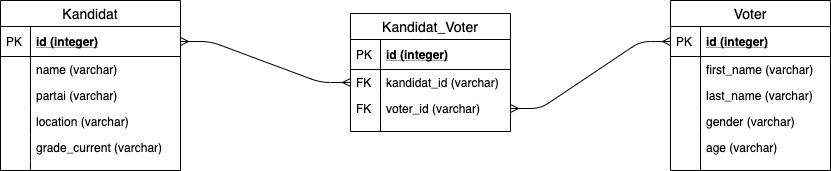

The diagram above was exported from draw.io. Its source (the exported page's mxGraphModel, read from the mxfile embedded in the PNG):
<mxGraphModel dx="1613" dy="442" grid="1" gridSize="10" guides="1" tooltips="1" connect="1" arrows="1" fold="1" page="1" pageScale="1" pageWidth="827" pageHeight="1169" math="0" shadow="0">
  <root>
    <mxCell id="0" />
    <mxCell id="1" parent="0" />
    <mxCell id="OymNvvc7pYTZsBmJPvPL-28" value="Kandidat_Voter" style="swimlane;fontStyle=0;childLayout=stackLayout;horizontal=1;startSize=26;horizontalStack=0;resizeParent=1;resizeParentMax=0;resizeLast=0;collapsible=1;marginBottom=0;align=center;fontSize=14;" vertex="1" parent="1">
      <mxGeometry x="310" y="163" width="160" height="118" as="geometry" />
    </mxCell>
    <mxCell id="OymNvvc7pYTZsBmJPvPL-29" value="id (integer)" style="shape=partialRectangle;top=0;left=0;right=0;bottom=1;align=left;verticalAlign=middle;fillColor=none;spacingLeft=34;spacingRight=4;overflow=hidden;rotatable=0;points=[[0,0.5],[1,0.5]];portConstraint=eastwest;dropTarget=0;fontStyle=5;fontSize=12;" vertex="1" parent="OymNvvc7pYTZsBmJPvPL-28">
      <mxGeometry y="26" width="160" height="30" as="geometry" />
    </mxCell>
    <mxCell id="OymNvvc7pYTZsBmJPvPL-30" value="PK" style="shape=partialRectangle;top=0;left=0;bottom=0;fillColor=none;align=left;verticalAlign=middle;spacingLeft=4;spacingRight=4;overflow=hidden;rotatable=0;points=[];portConstraint=eastwest;part=1;fontSize=12;" vertex="1" connectable="0" parent="OymNvvc7pYTZsBmJPvPL-29">
      <mxGeometry width="30" height="30" as="geometry" />
    </mxCell>
    <mxCell id="OymNvvc7pYTZsBmJPvPL-31" value="kandidat_id (varchar)" style="shape=partialRectangle;top=0;left=0;right=0;bottom=0;align=left;verticalAlign=top;fillColor=none;spacingLeft=34;spacingRight=4;overflow=hidden;rotatable=0;points=[[0,0.5],[1,0.5]];portConstraint=eastwest;dropTarget=0;fontSize=12;" vertex="1" parent="OymNvvc7pYTZsBmJPvPL-28">
      <mxGeometry y="56" width="160" height="26" as="geometry" />
    </mxCell>
    <mxCell id="OymNvvc7pYTZsBmJPvPL-32" value="FK" style="shape=partialRectangle;top=0;left=0;bottom=0;fillColor=none;align=left;verticalAlign=top;spacingLeft=4;spacingRight=4;overflow=hidden;rotatable=0;points=[];portConstraint=eastwest;part=1;fontSize=12;" vertex="1" connectable="0" parent="OymNvvc7pYTZsBmJPvPL-31">
      <mxGeometry width="30" height="26" as="geometry" />
    </mxCell>
    <mxCell id="OymNvvc7pYTZsBmJPvPL-33" value="voter_id (varchar)" style="shape=partialRectangle;top=0;left=0;right=0;bottom=0;align=left;verticalAlign=top;fillColor=none;spacingLeft=34;spacingRight=4;overflow=hidden;rotatable=0;points=[[0,0.5],[1,0.5]];portConstraint=eastwest;dropTarget=0;fontSize=12;" vertex="1" parent="OymNvvc7pYTZsBmJPvPL-28">
      <mxGeometry y="82" width="160" height="26" as="geometry" />
    </mxCell>
    <mxCell id="OymNvvc7pYTZsBmJPvPL-34" value="FK" style="shape=partialRectangle;top=0;left=0;bottom=0;fillColor=none;align=left;verticalAlign=top;spacingLeft=4;spacingRight=4;overflow=hidden;rotatable=0;points=[];portConstraint=eastwest;part=1;fontSize=12;" vertex="1" connectable="0" parent="OymNvvc7pYTZsBmJPvPL-33">
      <mxGeometry width="30" height="26" as="geometry" />
    </mxCell>
    <mxCell id="OymNvvc7pYTZsBmJPvPL-37" value="" style="shape=partialRectangle;top=0;left=0;right=0;bottom=0;align=left;verticalAlign=top;fillColor=none;spacingLeft=34;spacingRight=4;overflow=hidden;rotatable=0;points=[[0,0.5],[1,0.5]];portConstraint=eastwest;dropTarget=0;fontSize=12;" vertex="1" parent="OymNvvc7pYTZsBmJPvPL-28">
      <mxGeometry y="108" width="160" height="10" as="geometry" />
    </mxCell>
    <mxCell id="OymNvvc7pYTZsBmJPvPL-38" value="" style="shape=partialRectangle;top=0;left=0;bottom=0;fillColor=none;align=left;verticalAlign=top;spacingLeft=4;spacingRight=4;overflow=hidden;rotatable=0;points=[];portConstraint=eastwest;part=1;fontSize=12;" vertex="1" connectable="0" parent="OymNvvc7pYTZsBmJPvPL-37">
      <mxGeometry width="30" height="10" as="geometry" />
    </mxCell>
    <mxCell id="OymNvvc7pYTZsBmJPvPL-14" value="Voter" style="swimlane;fontStyle=0;childLayout=stackLayout;horizontal=1;startSize=26;horizontalStack=0;resizeParent=1;resizeParentMax=0;resizeLast=0;collapsible=1;marginBottom=0;align=center;fontSize=14;" vertex="1" parent="1">
      <mxGeometry x="630" y="150" width="160" height="170" as="geometry" />
    </mxCell>
    <mxCell id="OymNvvc7pYTZsBmJPvPL-15" value="id (integer)" style="shape=partialRectangle;top=0;left=0;right=0;bottom=1;align=left;verticalAlign=middle;fillColor=none;spacingLeft=34;spacingRight=4;overflow=hidden;rotatable=0;points=[[0,0.5],[1,0.5]];portConstraint=eastwest;dropTarget=0;fontStyle=5;fontSize=12;" vertex="1" parent="OymNvvc7pYTZsBmJPvPL-14">
      <mxGeometry y="26" width="160" height="30" as="geometry" />
    </mxCell>
    <mxCell id="OymNvvc7pYTZsBmJPvPL-16" value="PK" style="shape=partialRectangle;top=0;left=0;bottom=0;fillColor=none;align=left;verticalAlign=middle;spacingLeft=4;spacingRight=4;overflow=hidden;rotatable=0;points=[];portConstraint=eastwest;part=1;fontSize=12;" vertex="1" connectable="0" parent="OymNvvc7pYTZsBmJPvPL-15">
      <mxGeometry width="30" height="30" as="geometry" />
    </mxCell>
    <mxCell id="OymNvvc7pYTZsBmJPvPL-17" value="first_name (varchar)" style="shape=partialRectangle;top=0;left=0;right=0;bottom=0;align=left;verticalAlign=top;fillColor=none;spacingLeft=34;spacingRight=4;overflow=hidden;rotatable=0;points=[[0,0.5],[1,0.5]];portConstraint=eastwest;dropTarget=0;fontSize=12;" vertex="1" parent="OymNvvc7pYTZsBmJPvPL-14">
      <mxGeometry y="56" width="160" height="26" as="geometry" />
    </mxCell>
    <mxCell id="OymNvvc7pYTZsBmJPvPL-18" value="" style="shape=partialRectangle;top=0;left=0;bottom=0;fillColor=none;align=left;verticalAlign=top;spacingLeft=4;spacingRight=4;overflow=hidden;rotatable=0;points=[];portConstraint=eastwest;part=1;fontSize=12;" vertex="1" connectable="0" parent="OymNvvc7pYTZsBmJPvPL-17">
      <mxGeometry width="30" height="26" as="geometry" />
    </mxCell>
    <mxCell id="OymNvvc7pYTZsBmJPvPL-19" value="last_name (varchar)" style="shape=partialRectangle;top=0;left=0;right=0;bottom=0;align=left;verticalAlign=top;fillColor=none;spacingLeft=34;spacingRight=4;overflow=hidden;rotatable=0;points=[[0,0.5],[1,0.5]];portConstraint=eastwest;dropTarget=0;fontSize=12;" vertex="1" parent="OymNvvc7pYTZsBmJPvPL-14">
      <mxGeometry y="82" width="160" height="26" as="geometry" />
    </mxCell>
    <mxCell id="OymNvvc7pYTZsBmJPvPL-20" value="" style="shape=partialRectangle;top=0;left=0;bottom=0;fillColor=none;align=left;verticalAlign=top;spacingLeft=4;spacingRight=4;overflow=hidden;rotatable=0;points=[];portConstraint=eastwest;part=1;fontSize=12;" vertex="1" connectable="0" parent="OymNvvc7pYTZsBmJPvPL-19">
      <mxGeometry width="30" height="26" as="geometry" />
    </mxCell>
    <mxCell id="OymNvvc7pYTZsBmJPvPL-21" value="gender (varchar)" style="shape=partialRectangle;top=0;left=0;right=0;bottom=0;align=left;verticalAlign=top;fillColor=none;spacingLeft=34;spacingRight=4;overflow=hidden;rotatable=0;points=[[0,0.5],[1,0.5]];portConstraint=eastwest;dropTarget=0;fontSize=12;" vertex="1" parent="OymNvvc7pYTZsBmJPvPL-14">
      <mxGeometry y="108" width="160" height="26" as="geometry" />
    </mxCell>
    <mxCell id="OymNvvc7pYTZsBmJPvPL-22" value="" style="shape=partialRectangle;top=0;left=0;bottom=0;fillColor=none;align=left;verticalAlign=top;spacingLeft=4;spacingRight=4;overflow=hidden;rotatable=0;points=[];portConstraint=eastwest;part=1;fontSize=12;" vertex="1" connectable="0" parent="OymNvvc7pYTZsBmJPvPL-21">
      <mxGeometry width="30" height="26" as="geometry" />
    </mxCell>
    <mxCell id="OymNvvc7pYTZsBmJPvPL-26" value="age (varchar)" style="shape=partialRectangle;top=0;left=0;right=0;bottom=0;align=left;verticalAlign=top;fillColor=none;spacingLeft=34;spacingRight=4;overflow=hidden;rotatable=0;points=[[0,0.5],[1,0.5]];portConstraint=eastwest;dropTarget=0;fontSize=12;" vertex="1" parent="OymNvvc7pYTZsBmJPvPL-14">
      <mxGeometry y="134" width="160" height="26" as="geometry" />
    </mxCell>
    <mxCell id="OymNvvc7pYTZsBmJPvPL-27" value="" style="shape=partialRectangle;top=0;left=0;bottom=0;fillColor=none;align=left;verticalAlign=top;spacingLeft=4;spacingRight=4;overflow=hidden;rotatable=0;points=[];portConstraint=eastwest;part=1;fontSize=12;" vertex="1" connectable="0" parent="OymNvvc7pYTZsBmJPvPL-26">
      <mxGeometry width="30" height="26" as="geometry" />
    </mxCell>
    <mxCell id="OymNvvc7pYTZsBmJPvPL-23" value="" style="shape=partialRectangle;top=0;left=0;right=0;bottom=0;align=left;verticalAlign=top;fillColor=none;spacingLeft=34;spacingRight=4;overflow=hidden;rotatable=0;points=[[0,0.5],[1,0.5]];portConstraint=eastwest;dropTarget=0;fontSize=12;" vertex="1" parent="OymNvvc7pYTZsBmJPvPL-14">
      <mxGeometry y="160" width="160" height="10" as="geometry" />
    </mxCell>
    <mxCell id="OymNvvc7pYTZsBmJPvPL-24" value="" style="shape=partialRectangle;top=0;left=0;bottom=0;fillColor=none;align=left;verticalAlign=top;spacingLeft=4;spacingRight=4;overflow=hidden;rotatable=0;points=[];portConstraint=eastwest;part=1;fontSize=12;" vertex="1" connectable="0" parent="OymNvvc7pYTZsBmJPvPL-23">
      <mxGeometry width="30" height="10" as="geometry" />
    </mxCell>
    <mxCell id="OymNvvc7pYTZsBmJPvPL-1" value="Kandidat" style="swimlane;fontStyle=0;childLayout=stackLayout;horizontal=1;startSize=26;horizontalStack=0;resizeParent=1;resizeParentMax=0;resizeLast=0;collapsible=1;marginBottom=0;align=center;fontSize=14;" vertex="1" parent="1">
      <mxGeometry x="-40" y="150" width="180" height="170" as="geometry" />
    </mxCell>
    <mxCell id="OymNvvc7pYTZsBmJPvPL-2" value="id (integer)" style="shape=partialRectangle;top=0;left=0;right=0;bottom=1;align=left;verticalAlign=middle;fillColor=none;spacingLeft=34;spacingRight=4;overflow=hidden;rotatable=0;points=[[0,0.5],[1,0.5]];portConstraint=eastwest;dropTarget=0;fontStyle=5;fontSize=12;" vertex="1" parent="OymNvvc7pYTZsBmJPvPL-1">
      <mxGeometry y="26" width="180" height="30" as="geometry" />
    </mxCell>
    <mxCell id="OymNvvc7pYTZsBmJPvPL-3" value="PK" style="shape=partialRectangle;top=0;left=0;bottom=0;fillColor=none;align=left;verticalAlign=middle;spacingLeft=4;spacingRight=4;overflow=hidden;rotatable=0;points=[];portConstraint=eastwest;part=1;fontSize=12;" vertex="1" connectable="0" parent="OymNvvc7pYTZsBmJPvPL-2">
      <mxGeometry width="30" height="30" as="geometry" />
    </mxCell>
    <mxCell id="OymNvvc7pYTZsBmJPvPL-4" value="name (varchar)" style="shape=partialRectangle;top=0;left=0;right=0;bottom=0;align=left;verticalAlign=top;fillColor=none;spacingLeft=34;spacingRight=4;overflow=hidden;rotatable=0;points=[[0,0.5],[1,0.5]];portConstraint=eastwest;dropTarget=0;fontSize=12;" vertex="1" parent="OymNvvc7pYTZsBmJPvPL-1">
      <mxGeometry y="56" width="180" height="26" as="geometry" />
    </mxCell>
    <mxCell id="OymNvvc7pYTZsBmJPvPL-5" value="" style="shape=partialRectangle;top=0;left=0;bottom=0;fillColor=none;align=left;verticalAlign=top;spacingLeft=4;spacingRight=4;overflow=hidden;rotatable=0;points=[];portConstraint=eastwest;part=1;fontSize=12;" vertex="1" connectable="0" parent="OymNvvc7pYTZsBmJPvPL-4">
      <mxGeometry width="30" height="26" as="geometry" />
    </mxCell>
    <mxCell id="OymNvvc7pYTZsBmJPvPL-6" value="partai (varchar)" style="shape=partialRectangle;top=0;left=0;right=0;bottom=0;align=left;verticalAlign=top;fillColor=none;spacingLeft=34;spacingRight=4;overflow=hidden;rotatable=0;points=[[0,0.5],[1,0.5]];portConstraint=eastwest;dropTarget=0;fontSize=12;" vertex="1" parent="OymNvvc7pYTZsBmJPvPL-1">
      <mxGeometry y="82" width="180" height="26" as="geometry" />
    </mxCell>
    <mxCell id="OymNvvc7pYTZsBmJPvPL-7" value="" style="shape=partialRectangle;top=0;left=0;bottom=0;fillColor=none;align=left;verticalAlign=top;spacingLeft=4;spacingRight=4;overflow=hidden;rotatable=0;points=[];portConstraint=eastwest;part=1;fontSize=12;" vertex="1" connectable="0" parent="OymNvvc7pYTZsBmJPvPL-6">
      <mxGeometry width="30" height="26" as="geometry" />
    </mxCell>
    <mxCell id="OymNvvc7pYTZsBmJPvPL-8" value="location (varchar)" style="shape=partialRectangle;top=0;left=0;right=0;bottom=0;align=left;verticalAlign=top;fillColor=none;spacingLeft=34;spacingRight=4;overflow=hidden;rotatable=0;points=[[0,0.5],[1,0.5]];portConstraint=eastwest;dropTarget=0;fontSize=12;" vertex="1" parent="OymNvvc7pYTZsBmJPvPL-1">
      <mxGeometry y="108" width="180" height="26" as="geometry" />
    </mxCell>
    <mxCell id="OymNvvc7pYTZsBmJPvPL-9" value="" style="shape=partialRectangle;top=0;left=0;bottom=0;fillColor=none;align=left;verticalAlign=top;spacingLeft=4;spacingRight=4;overflow=hidden;rotatable=0;points=[];portConstraint=eastwest;part=1;fontSize=12;" vertex="1" connectable="0" parent="OymNvvc7pYTZsBmJPvPL-8">
      <mxGeometry width="30" height="26" as="geometry" />
    </mxCell>
    <mxCell id="OymNvvc7pYTZsBmJPvPL-12" value="grade_current (varchar)" style="shape=partialRectangle;top=0;left=0;right=0;bottom=0;align=left;verticalAlign=top;fillColor=none;spacingLeft=34;spacingRight=4;overflow=hidden;rotatable=0;points=[[0,0.5],[1,0.5]];portConstraint=eastwest;dropTarget=0;fontSize=12;" vertex="1" parent="OymNvvc7pYTZsBmJPvPL-1">
      <mxGeometry y="134" width="180" height="26" as="geometry" />
    </mxCell>
    <mxCell id="OymNvvc7pYTZsBmJPvPL-13" value="" style="shape=partialRectangle;top=0;left=0;bottom=0;fillColor=none;align=left;verticalAlign=top;spacingLeft=4;spacingRight=4;overflow=hidden;rotatable=0;points=[];portConstraint=eastwest;part=1;fontSize=12;" vertex="1" connectable="0" parent="OymNvvc7pYTZsBmJPvPL-12">
      <mxGeometry width="30" height="26" as="geometry" />
    </mxCell>
    <mxCell id="OymNvvc7pYTZsBmJPvPL-10" value="" style="shape=partialRectangle;top=0;left=0;right=0;bottom=0;align=left;verticalAlign=top;fillColor=none;spacingLeft=34;spacingRight=4;overflow=hidden;rotatable=0;points=[[0,0.5],[1,0.5]];portConstraint=eastwest;dropTarget=0;fontSize=12;" vertex="1" parent="OymNvvc7pYTZsBmJPvPL-1">
      <mxGeometry y="160" width="180" height="10" as="geometry" />
    </mxCell>
    <mxCell id="OymNvvc7pYTZsBmJPvPL-11" value="" style="shape=partialRectangle;top=0;left=0;bottom=0;fillColor=none;align=left;verticalAlign=top;spacingLeft=4;spacingRight=4;overflow=hidden;rotatable=0;points=[];portConstraint=eastwest;part=1;fontSize=12;" vertex="1" connectable="0" parent="OymNvvc7pYTZsBmJPvPL-10">
      <mxGeometry width="30" height="10" as="geometry" />
    </mxCell>
    <mxCell id="OymNvvc7pYTZsBmJPvPL-39" value="" style="edgeStyle=entityRelationEdgeStyle;fontSize=12;html=1;endArrow=ERmany;startArrow=ERmany;" edge="1" parent="1" source="OymNvvc7pYTZsBmJPvPL-33" target="OymNvvc7pYTZsBmJPvPL-15">
      <mxGeometry width="100" height="100" relative="1" as="geometry">
        <mxPoint x="520" y="300" as="sourcePoint" />
        <mxPoint x="620" y="200" as="targetPoint" />
      </mxGeometry>
    </mxCell>
    <mxCell id="OymNvvc7pYTZsBmJPvPL-40" value="" style="edgeStyle=entityRelationEdgeStyle;fontSize=12;html=1;endArrow=ERmany;startArrow=ERmany;" edge="1" parent="1" source="OymNvvc7pYTZsBmJPvPL-2" target="OymNvvc7pYTZsBmJPvPL-31">
      <mxGeometry width="100" height="100" relative="1" as="geometry">
        <mxPoint x="320" y="350" as="sourcePoint" />
        <mxPoint x="420" y="250" as="targetPoint" />
      </mxGeometry>
    </mxCell>
  </root>
</mxGraphModel>